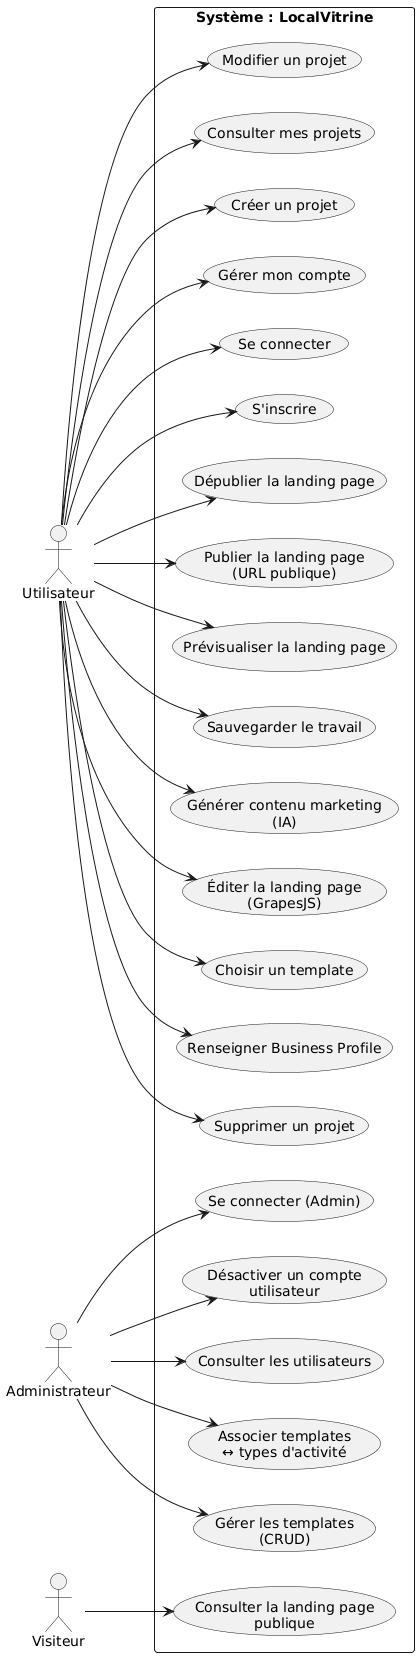

The diagram above was rendered by PlantUML. Its source (embedded in the PNG):
@startuml
left to right direction
actor "Utilisateur" as User
actor "Administrateur" as Admin
actor "Visiteur" as Visitor

rectangle "Système : LocalVitrine" {

  usecase "S'inscrire" as UC_Register
  usecase "Se connecter" as UC_Login
  usecase "Gérer mon compte" as UC_Account

  usecase "Créer un projet" as UC_CreateProject
  usecase "Consulter mes projets" as UC_ListProjects
  usecase "Modifier un projet" as UC_EditProject
  usecase "Supprimer un projet" as UC_DeleteProject

  usecase "Renseigner Business Profile" as UC_Business
  usecase "Choisir un template" as UC_ChooseTemplate
  usecase "Éditer la landing page\n(GrapesJS)" as UC_EditLanding
  usecase "Générer contenu marketing\n(IA)" as UC_AI
  usecase "Sauvegarder le travail" as UC_Save
  usecase "Prévisualiser la landing page" as UC_Preview
  usecase "Publier la landing page\n(URL publique)" as UC_Publish
  usecase "Dépublier la landing page" as UC_Unpublish

  usecase "Se connecter (Admin)" as UC_AdminLogin
  usecase "Gérer les templates\n(CRUD)" as UC_ManageTemplates
  usecase "Associer templates\n↔ types d'activité" as UC_LinkTemplates
  usecase "Consulter les utilisateurs" as UC_ViewUsers
  usecase "Désactiver un compte\nutilisateur" as UC_DisableUser

  usecase "Consulter la landing page\npublique" as UC_ViewPublic
}

User --> UC_Register
User --> UC_Login
User --> UC_Account

User --> UC_CreateProject
User --> UC_ListProjects
User --> UC_EditProject
User --> UC_DeleteProject

User --> UC_Business
User --> UC_ChooseTemplate
User --> UC_EditLanding
User --> UC_AI
User --> UC_Save
User --> UC_Preview
User --> UC_Publish
User --> UC_Unpublish

Admin --> UC_AdminLogin
Admin --> UC_ManageTemplates
Admin --> UC_LinkTemplates
Admin --> UC_ViewUsers
Admin --> UC_DisableUser

Visitor --> UC_ViewPublic
@enduml